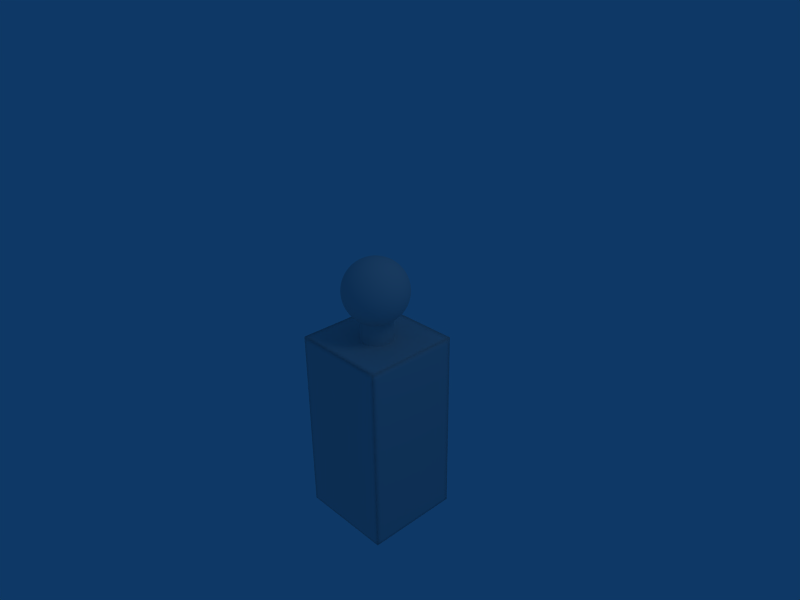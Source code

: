 # Source: numberblock.blend  (saved by Blender 2.49.2; exported with 4.5.12 LTS)
import bpy
from mathutils import Matrix  # noqa: F401  (used for matrix-valued properties, if any)

bpy.ops.wm.read_factory_settings(use_empty=True)
scene = bpy.context.scene
scene.name = 'Scene'

# ---- collections
col_collection_1 = bpy.data.collections.new('Collection 1'); scene.collection.children.link(col_collection_1)

# ---- materials (node trees are filled in below, after node groups)
mat_grey = bpy.data.materials.new('Grey')
mat_grey.alpha_threshold = 0.0
mat_grey.diffuse_color = (0.8, 0.7999, 0.7999, 1.0)
mat_grey.roughness = 0.5
mat_grey.line_color = (0.0, 0.0, 0.0, 1.0)

# ---- material node trees

# ---- world
world_world = bpy.data.worlds.new('World'); scene.world = world_world
world_world.color = (0.05656, 0.2208, 0.4)
world_world.use_sun_shadow = False
world_world.sun_shadow_jitter_overblur = 0.0
world_world.cycles.sampling_method = 'MANUAL'
world_world.cycles.sample_map_resolution = 256

# ---- cameras
cam_camera = bpy.data.cameras.new('Camera')
cam_camera.passepartout_alpha = 0.2
cam_camera.clip_end = 100.0
cam_camera.lens = 35.0
cam_camera.ortho_scale = 7.314
cam_camera.show_passepartout = False
cam_camera.show_safe_areas = True
cam_camera.dof.focus_distance = 0.0
cam_camera.dof.aperture_fstop = 128.0

# ---- lights
light_spot = bpy.data.lights.new('Spot', 'POINT')
light_spot.transmission_factor = 0.0
light_spot.cutoff_distance = 30.0
light_spot.energy = 100.0
light_spot.shadow_buffer_clip_start = 1.001
light_spot.shadow_soft_size = 1.0
light_spot.shadow_maximum_resolution = 0.006
light_spot.use_absolute_resolution = True
light_spot.cycles.use_multiple_importance_sampling = False

# ---- meshes
me_sphere = bpy.data.meshes.new('Sphere')
me_sphere.from_pydata([(0.0, 0.0, -0.5), (0.3618, -0.2629, -0.2236), (-0.1382, -0.4253, -0.2236), (-0.4472, 0.0, -0.2236), (-0.1382, 0.4253, -0.2236), (0.3618, 0.2629, -0.2236), (0.1382, -0.4253, 0.2236), (-0.3618, -0.2629, 0.2236), (-0.3618, 0.2629, 0.2236), (0.1382, 0.4253, 0.2236), (0.4472, 0.0, 0.2236), (0.0, 0.0, 0.5), (0.2127, -0.1545, -0.4253), (-0.08123, -0.25, -0.4253), (0.1314, -0.4045, -0.2629), (0.2127, 0.1545, -0.4253), (0.4253, 0.0, -0.2629), (-0.2629, 0.0, -0.4253), (-0.3441, -0.25, -0.2629), (-0.08123, 0.25, -0.4253), (-0.3441, 0.25, -0.2629), (0.1314, 0.4045, -0.2629), (0.4755, 0.1545, 0.0), (0.4755, -0.1545, 0.0), (0.2939, -0.4045, 0.0), (0.0, -0.5, 0.0), (-0.2939, -0.4045, 0.0), (-0.4755, -0.1545, 0.0), (-0.4755, 0.1545, 0.0), (-0.2939, 0.4045, 0.0), (0.0, 0.5, 0.0), (0.2939, 0.4045, 0.0), (0.3441, -0.25, 0.2629), (-0.1314, -0.4045, 0.2629), (-0.4253, 0.0, 0.2629), (-0.1314, 0.4045, 0.2629), (0.3441, 0.25, 0.2629), (0.2629, 0.0, 0.4253), (0.08123, -0.25, 0.4253), (-0.2127, -0.1545, 0.4253), (-0.2127, 0.1545, 0.4253), (0.08123, 0.25, 0.4253), (0.2986, -0.2169, -0.3373), (0.1105, -0.08031, -0.481), (-0.1141, -0.351, -0.3373), (-0.04222, -0.1299, -0.481), (-0.003513, -0.4313, -0.2529), (0.2564, -0.3469, -0.2529), (0.1105, 0.08031, -0.481), (0.2986, 0.2169, -0.3373), (0.4091, -0.1366, -0.2529), (0.4091, 0.1366, -0.2529), (-0.1366, 0.0, -0.481), (-0.3691, 0.0, -0.3373), (-0.2507, -0.351, -0.2529), (-0.4113, -0.1299, -0.2529), (-0.04222, 0.1299, -0.481), (-0.1141, 0.351, -0.3373), (-0.2507, 0.351, -0.2529), (-0.4113, 0.1299, -0.2529), (-0.003513, 0.4313, -0.2529), (0.2564, 0.3469, -0.2529), (0.4352, 0.2169, -0.1162), (0.4796, 0.08031, 0.1162), (0.4352, -0.2169, -0.1162), (0.4796, -0.08031, 0.1162), (0.3408, -0.3469, -0.1162), (0.2246, -0.4313, 0.1162), (-0.07183, -0.481, -0.1162), (0.07183, -0.481, 0.1162), (-0.2246, -0.4313, -0.1162), (-0.3408, -0.3469, 0.1162), (-0.4352, -0.2169, 0.1162), (-0.4796, -0.08031, -0.1162), (-0.4352, 0.2169, 0.1162), (-0.4796, 0.08031, -0.1162), (-0.2246, 0.4313, -0.1162), (-0.3408, 0.3469, 0.1162), (-0.07183, 0.481, -0.1162), (0.07183, 0.481, 0.1162), (0.3408, 0.3469, -0.1162), (0.2246, 0.4313, 0.1162), (0.2507, -0.351, 0.2529), (0.4113, -0.1299, 0.2529), (0.003513, -0.4313, 0.2529), (-0.2564, -0.3469, 0.2529), (-0.4091, -0.1366, 0.2529), (-0.4091, 0.1366, 0.2529), (-0.2564, 0.3469, 0.2529), (0.003513, 0.4313, 0.2529), (0.2507, 0.351, 0.2529), (0.4113, 0.1299, 0.2529), (0.3691, 0.0, 0.3373), (0.1366, 0.0, 0.481), (0.1141, -0.351, 0.3373), (0.04222, -0.1299, 0.481), (-0.2986, -0.2169, 0.3373), (-0.1105, -0.08031, 0.481), (-0.2986, 0.2169, 0.3373), (-0.1105, 0.08031, 0.481), (0.1141, 0.351, 0.3373), (0.04222, 0.1299, 0.481), (0.1809, -0.2939, -0.3618), (0.0691, -0.2127, -0.4472), (0.0264, -0.3441, -0.3618), (0.3354, -0.08123, -0.3618), (0.2236, 1.567e-08, -0.4472), (0.3354, 0.08123, -0.3618), (-0.2236, -0.2629, -0.3618), (-0.1809, -0.1314, -0.4472), (-0.3191, -0.1314, -0.3618), (-0.3191, 0.1314, -0.3618), (-0.1809, 0.1314, -0.4472), (-0.2236, 0.2629, -0.3618), (0.0264, 0.3441, -0.3618), (0.0691, 0.2127, -0.4472), (0.1809, 0.2939, -0.3618), (0.4736, -0.08123, -0.1382), (0.4736, 0.08123, -0.1382), (0.5, 0.0, 0.0), (0.0691, -0.4755, -0.1382), (0.2236, -0.4253, -0.1382), (0.1545, -0.4755, 0.0), (-0.4309, -0.2127, -0.1382), (-0.3354, -0.3441, -0.1382), (-0.4045, -0.2939, 0.0), (-0.3354, 0.3441, -0.1382), (-0.4309, 0.2127, -0.1382), (-0.4045, 0.2939, 0.0), (0.2236, 0.4253, -0.1382), (0.0691, 0.4755, -0.1382), (0.1545, 0.4755, 0.0), (0.4309, -0.2127, 0.1382), (0.4045, -0.2939, 0.0), (0.3354, -0.3441, 0.1382), (-0.0691, -0.4755, 0.1382), (-0.1545, -0.4755, 0.0), (-0.2236, -0.4253, 0.1382), (-0.4736, -0.08123, 0.1382), (-0.5, 0.0, 0.0), (-0.4736, 0.08123, 0.1382), (-0.2236, 0.4253, 0.1382), (-0.1545, 0.4755, 0.0), (-0.0691, 0.4755, 0.1382), (0.3354, 0.3441, 0.1382), (0.4045, 0.2939, 0.0), (0.4309, 0.2127, 0.1382), (0.2236, -0.2629, 0.3618), (0.3191, -0.1314, 0.3618), (0.1809, -0.1314, 0.4472), (-0.1809, -0.2939, 0.3618), (-0.0264, -0.3441, 0.3618), (-0.0691, -0.2127, 0.4472), (-0.3354, 0.08123, 0.3618), (-0.3354, -0.08123, 0.3618), (-0.2236, 0.0, 0.4472), (-0.0264, 0.3441, 0.3618), (-0.1809, 0.2939, 0.3618), (-0.0691, 0.2127, 0.4472), (0.3191, 0.1314, 0.3618), (0.2236, 0.2629, 0.3618), (0.1809, 0.1314, 0.4472), (0.3334, -0.2422, -0.2832), (0.2581, -0.1875, -0.385), (0.1632, -0.1185, -0.4575), (0.0558, -0.04054, -0.4952), (-0.1273, -0.3919, -0.2832), (-0.09858, -0.3034, -0.385), (-0.06232, -0.1918, -0.4575), (-0.02131, -0.0656, -0.4952), (-0.07154, -0.4325, -0.2405), (0.06458, -0.422, -0.2604), (0.3121, -0.3078, -0.2405), (0.1958, -0.3793, -0.2604), (0.1632, 0.1185, -0.4575), (0.0558, 0.04054, -0.4952), (0.2581, 0.1875, -0.385), (0.3334, 0.2422, -0.2832), (0.3892, -0.2017, -0.2405), (0.4213, -0.06897, -0.2604), (0.4213, 0.06897, -0.2604), (0.3892, 0.2017, -0.2405), (-0.2017, 0.0, -0.4575), (-0.06898, 0.0, -0.4952), (-0.319, 0.0, -0.385), (-0.4121, 0.0, -0.2832), (-0.1963, -0.3919, -0.2405), (-0.3003, -0.3034, -0.2604), (-0.3813, -0.1918, -0.2604), (-0.4334, -0.0656, -0.2405), (-0.06232, 0.1918, -0.4575), (-0.02131, 0.0656, -0.4952), (-0.09858, 0.3034, -0.385), (-0.1273, 0.3919, -0.2832), (-0.3003, 0.3034, -0.2604), (-0.1963, 0.3919, -0.2405), (-0.3813, 0.1918, -0.2604), (-0.4334, 0.0656, -0.2405), (0.06458, 0.422, -0.2604), (-0.07154, 0.4325, -0.2405), (0.1958, 0.3793, -0.2604), (0.3121, 0.3078, -0.2405), (0.4598, 0.1875, -0.05868), (0.4024, 0.2422, -0.1716), (0.4822, 0.1185, 0.05867), (0.4679, 0.04054, 0.1716), (0.4024, -0.2422, -0.1716), (0.4598, -0.1875, -0.05868), (0.4822, -0.1185, 0.05867), (0.4679, -0.04054, 0.1716), (0.3547, -0.3078, -0.1716), (0.3204, -0.3793, -0.05868), (0.2617, -0.422, 0.05868), (0.1831, -0.4325, 0.1716), (-0.03626, -0.4952, -0.05868), (-0.106, -0.4575, -0.1716), (0.03626, -0.4952, 0.05868), (0.106, -0.4575, 0.1716), (-0.2617, -0.422, -0.05868), (-0.1831, -0.4325, -0.1716), (-0.3204, -0.3793, 0.05868), (-0.3547, -0.3078, 0.1716), (-0.4598, -0.1875, 0.05868), (-0.4024, -0.2422, 0.1716), (-0.4822, -0.1185, -0.05867), (-0.4679, -0.04054, -0.1716), (-0.4598, 0.1875, 0.05868), (-0.4024, 0.2422, 0.1716), (-0.4822, 0.1185, -0.05867), (-0.4679, 0.04054, -0.1716), (-0.2617, 0.422, -0.05868), (-0.1831, 0.4325, -0.1716), (-0.3204, 0.3793, 0.05868), (-0.3547, 0.3078, 0.1716), (-0.03626, 0.4952, -0.05868), (-0.106, 0.4575, -0.1716), (0.03626, 0.4952, 0.05868), (0.106, 0.4575, 0.1716), (0.3204, 0.3793, -0.05868), (0.3547, 0.3078, -0.1716), (0.2617, 0.422, 0.05868), (0.1831, 0.4325, 0.1716), (0.3003, -0.3034, 0.2604), (0.1963, -0.3919, 0.2405), (0.3813, -0.1918, 0.2604), (0.4334, -0.0656, 0.2405), (-0.06458, -0.422, 0.2604), (0.07154, -0.4325, 0.2405), (-0.1958, -0.3793, 0.2604), (-0.3121, -0.3078, 0.2405), (-0.4213, -0.06897, 0.2604), (-0.3892, -0.2017, 0.2405), (-0.4213, 0.06897, 0.2604), (-0.3892, 0.2017, 0.2405), (-0.1958, 0.3793, 0.2604), (-0.3121, 0.3078, 0.2405), (-0.06458, 0.422, 0.2604), (0.07154, 0.4325, 0.2405), (0.3003, 0.3034, 0.2604), (0.1963, 0.3919, 0.2405), (0.3813, 0.1918, 0.2604), (0.4334, 0.0656, 0.2405), (0.319, 0.0, 0.385), (0.4121, 0.0, 0.2832), (0.2017, 0.0, 0.4575), (0.06898, 0.0, 0.4952), (0.09858, -0.3034, 0.385), (0.1273, -0.3919, 0.2832), (0.06232, -0.1918, 0.4575), (0.02131, -0.0656, 0.4952), (-0.2581, -0.1875, 0.385), (-0.3334, -0.2422, 0.2832), (-0.1632, -0.1185, 0.4575), (-0.0558, -0.04054, 0.4952), (-0.2581, 0.1875, 0.385), (-0.3334, 0.2422, 0.2832), (-0.1632, 0.1185, 0.4575), (-0.0558, 0.04054, 0.4952), (0.09858, 0.3034, 0.385), (0.1273, 0.3919, 0.2832), (0.06232, 0.1918, 0.4575), (0.02131, 0.0656, 0.4952), (0.1992, -0.227, -0.3985), (0.1581, -0.3536, -0.3162), (0.1426, -0.1859, -0.4417), (-0.00614, -0.2342, -0.4417), (-0.02776, -0.3007, -0.3985), (0.0799, -0.379, -0.3162), (0.2775, -0.1193, -0.3985), (0.3851, -0.04112, -0.3162), (0.2209, -0.07822, -0.4417), (0.2209, 0.07822, -0.4417), (0.2775, 0.1193, -0.3985), (0.3851, 0.04112, -0.3162), (-0.1543, -0.2596, -0.3985), (-0.2874, -0.2596, -0.3162), (-0.1327, -0.1931, -0.4417), (-0.2246, -0.06653, -0.4417), (-0.2946, -0.06654, -0.3985), (-0.3357, -0.1931, -0.3162), (-0.2946, 0.06654, -0.3985), (-0.3357, 0.1931, -0.3162), (-0.2246, 0.06653, -0.4417), (-0.1327, 0.1931, -0.4417), (-0.1543, 0.2596, -0.3985), (-0.2874, 0.2596, -0.3162), (-0.02776, 0.3007, -0.3985), (0.0799, 0.379, -0.3162), (0.1426, 0.1859, -0.4417), (-0.00614, 0.2342, -0.4417), (0.1992, 0.227, -0.3985), (0.1581, 0.3536, -0.3162), (0.4551, -0.04112, -0.203), (0.4805, -0.1193, -0.06996), (0.4551, 0.04112, -0.203), (0.4805, 0.1193, -0.06996), (0.4938, 0.07822, 0.0), (0.4938, -0.07822, 0.0), (0.03498, -0.4938, -0.06996), (0.1015, -0.4455, -0.203), (0.1797, -0.4201, -0.203), (0.262, -0.4201, -0.06996), (0.07822, -0.4938, 0.0), (0.227, -0.4455, 0.0), (-0.4589, -0.1859, -0.06996), (-0.3923, -0.2342, -0.203), (-0.3186, -0.379, -0.06996), (-0.344, -0.3007, -0.203), (-0.3536, -0.3536, 0.0), (-0.4455, -0.227, 0.0), (-0.3186, 0.379, -0.06996), (-0.344, 0.3007, -0.203), (-0.4589, 0.1859, -0.06996), (-0.3923, 0.2342, -0.203), (-0.4455, 0.227, 0.0), (-0.3536, 0.3536, 0.0), (0.262, 0.4201, -0.06996), (0.1797, 0.4201, -0.203), (0.03498, 0.4938, -0.06996), (0.1015, 0.4455, -0.203), (0.07822, 0.4938, 0.0), (0.227, 0.4455, 0.0), (0.3923, -0.2342, 0.203), (0.4589, -0.1859, 0.06996), (0.4455, -0.227, 0.0), (0.3536, -0.3536, 0.0), (0.344, -0.3007, 0.203), (0.3186, -0.379, 0.06996), (-0.03498, -0.4938, 0.06996), (-0.1015, -0.4455, 0.203), (-0.07822, -0.4938, 0.0), (-0.227, -0.4455, 0.0), (-0.262, -0.4201, 0.06996), (-0.1797, -0.4201, 0.203), (-0.4805, -0.1193, 0.06996), (-0.4551, -0.04112, 0.203), (-0.4938, -0.07822, 0.0), (-0.4938, 0.07822, 0.0), (-0.4805, 0.1193, 0.06996), (-0.4551, 0.04112, 0.203), (-0.262, 0.4201, 0.06996), (-0.1797, 0.4201, 0.203), (-0.227, 0.4455, 0.0), (-0.07822, 0.4938, 0.0), (-0.03498, 0.4938, 0.06996), (-0.1015, 0.4455, 0.203), (0.3186, 0.379, 0.06996), (0.344, 0.3007, 0.203), (0.3536, 0.3536, 0.0), (0.4455, 0.227, 0.0), (0.3923, 0.2342, 0.203), (0.4589, 0.1859, 0.06996), (0.2874, -0.2596, 0.3162), (0.1543, -0.2596, 0.3985), (0.3357, -0.1931, 0.3162), (0.2946, -0.06654, 0.3985), (0.2246, -0.06653, 0.4417), (0.1327, -0.1931, 0.4417), (-0.1581, -0.3536, 0.3162), (-0.1992, -0.227, 0.3985), (-0.0799, -0.379, 0.3162), (0.02776, -0.3007, 0.3985), (0.00614, -0.2342, 0.4417), (-0.1426, -0.1859, 0.4417), (-0.3851, 0.04112, 0.3162), (-0.2775, 0.1193, 0.3985), (-0.3851, -0.04112, 0.3162), (-0.2775, -0.1193, 0.3985), (-0.2209, -0.07822, 0.4417), (-0.2209, 0.07822, 0.4417), (-0.0799, 0.379, 0.3162), (0.02776, 0.3007, 0.3985), (-0.1581, 0.3536, 0.3162), (-0.1992, 0.227, 0.3985), (-0.1426, 0.1859, 0.4417), (0.00614, 0.2342, 0.4417), (0.3357, 0.1931, 0.3162), (0.2946, 0.06654, 0.3985), (0.2874, 0.2596, 0.3162), (0.1543, 0.2596, 0.3985), (0.2246, 0.06653, 0.4417), (0.1327, 0.1931, 0.4417), (0.2209, -0.3237, -0.3105), (0.2811, -0.2856, -0.299), (0.2422, -0.2581, -0.3532), (0.1267, -0.2567, -0.41), (0.04839, -0.2821, -0.41), (0.105, -0.3233, -0.3667), (-0.05956, -0.3963, -0.299), (0.01156, -0.3917, -0.3105), (-0.04428, -0.3512, -0.3532), (0.01358, -0.1731, -0.4689), (0.09075, -0.148, -0.4689), (0.03461, -0.1065, -0.4873), (0.3761, -0.1101, -0.3105), (0.3585, -0.1791, -0.299), (0.3203, -0.1506, -0.3532), (0.2833, -0.04116, -0.41), (0.2833, 0.04116, -0.41), (0.3399, 0.0, -0.3667), (0.3585, 0.1791, -0.299), (0.3761, 0.1101, -0.3105), (0.3203, 0.1506, -0.3532), (0.1688, 0.04057, -0.4689), (0.1688, -0.04057, -0.4689), (0.112, 7.549e-09, -0.4873), (-0.2396, -0.3101, -0.3105), (-0.1848, -0.3556, -0.299), (-0.1706, -0.3101, -0.3532), (-0.205, -0.1998, -0.41), (-0.2534, -0.1332, -0.41), (-0.275, -0.1998, -0.3667), (-0.3953, -0.06583, -0.299), (-0.369, -0.132, -0.3105), (-0.3477, -0.0664, -0.3532), (-0.1604, -0.0664, -0.4689), (-0.1127, -0.132, -0.4689), (-0.0906, -0.06583, -0.4873), (-0.369, 0.132, -0.3105), (-0.3953, 0.06583, -0.299), (-0.3477, 0.0664, -0.3532), (-0.2534, 0.1332, -0.41), (-0.205, 0.1998, -0.41), (-0.275, 0.1998, -0.3667), (-0.1848, 0.3556, -0.299), (-0.2396, 0.3101, -0.3105), (-0.1706, 0.3101, -0.3532), (-0.1127, 0.132, -0.4689), (-0.1604, 0.0664, -0.4689), (-0.0906, 0.06583, -0.4873), (0.01156, 0.3917, -0.3105), (-0.05956, 0.3963, -0.299), (-0.04428, 0.3512, -0.3532), (0.04839, 0.2821, -0.41), (0.1267, 0.2567, -0.41), (0.105, 0.3233, -0.3667), (0.2811, 0.2856, -0.299), (0.2209, 0.3237, -0.3105), (0.2422, 0.2581, -0.3532), (0.09075, 0.148, -0.4689), (0.01358, 0.1731, -0.4689), (0.03461, 0.1065, -0.4873), (0.4591, -0.1506, -0.1285), (0.4277, -0.1791, -0.187), (0.4459, -0.1101, -0.1976), (0.48, 0.0, -0.1401), (0.4934, 0.04116, -0.07003), (0.4934, -0.04116, -0.07003), (0.4859, 0.0, 0.1178), (0.4949, -0.04057, 0.05872), (0.4949, 0.04057, 0.05872), (0.4591, 0.1506, -0.1285), (0.4459, 0.1101, -0.1976), (0.4277, 0.1791, -0.187), (-0.00138, -0.4832, -0.1285), (-0.03817, -0.4622, -0.187), (0.03313, -0.4581, -0.1976), (0.1483, -0.4565, -0.1401), (0.1916, -0.4565, -0.07003), (0.1133, -0.4819, -0.07003), (0.1502, -0.4622, 0.1178), (0.1143, -0.4832, 0.05872), (0.1915, -0.4581, 0.05872), (0.2851, -0.3901, -0.1285), (0.2425, -0.3901, -0.1976), (0.3025, -0.3515, -0.187), (-0.46, -0.148, -0.1285), (-0.4513, -0.1065, -0.187), (-0.4255, -0.1731, -0.1976), (-0.3883, -0.2821, -0.1401), (-0.3749, -0.3233, -0.07003), (-0.4233, -0.2567, -0.07003), (-0.3931, -0.2856, 0.1178), (-0.4242, -0.2581, 0.05872), (-0.3765, -0.3237, 0.05872), (-0.2829, -0.3917, -0.1285), (-0.2961, -0.3512, -0.1976), (-0.2408, -0.3963, -0.187), (-0.2829, 0.3917, -0.1285), (-0.2408, 0.3963, -0.187), (-0.2961, 0.3512, -0.1976), (-0.3883, 0.2821, -0.1401), (-0.4233, 0.2567, -0.07003), (-0.3749, 0.3233, -0.07003), (-0.3931, 0.2856, 0.1178), (-0.3765, 0.3237, 0.05872), (-0.4242, 0.2581, 0.05872), (-0.46, 0.148, -0.1285), (-0.4255, 0.1731, -0.1976), (-0.4513, 0.1065, -0.187), (0.2851, 0.3901, -0.1285), (0.3025, 0.3515, -0.187), (0.2425, 0.3901, -0.1976), (0.1483, 0.4565, -0.1401), (0.1133, 0.4819, -0.07003), (0.1916, 0.4565, -0.07003), (0.1502, 0.4622, 0.1178), (0.1915, 0.4581, 0.05872), (0.1143, 0.4832, 0.05872), (-0.00138, 0.4832, -0.1285), (0.03313, 0.4581, -0.1976), (-0.03817, 0.4622, -0.187), (0.4255, -0.1731, 0.1976), (0.4513, -0.1065, 0.187), (0.46, -0.148, 0.1285), (0.4233, -0.2567, 0.07003), (0.3749, -0.3233, 0.07003), (0.3883, -0.2821, 0.1401), (0.2408, -0.3963, 0.187), (0.2961, -0.3512, 0.1976), (0.2829, -0.3917, 0.1285), (0.3765, -0.3237, -0.05872), (0.4242, -0.2581, -0.05872), (0.3931, -0.2856, -0.1178), (-0.03313, -0.4581, 0.1976), (0.03817, -0.4622, 0.187), (0.00138, -0.4832, 0.1285), (-0.1133, -0.4819, 0.07003), (-0.1916, -0.4565, 0.07003), (-0.1483, -0.4565, 0.1401), (-0.3025, -0.3515, 0.187), (-0.2425, -0.3901, 0.1976), (-0.2851, -0.3901, 0.1285), (-0.1915, -0.4581, -0.05872), (-0.1143, -0.4832, -0.05872), (-0.1502, -0.4622, -0.1178), (-0.4459, -0.1101, 0.1976), (-0.4277, -0.1791, 0.187), (-0.4591, -0.1506, 0.1285), (-0.4934, -0.04116, 0.07003), (-0.4934, 0.04116, 0.07003), (-0.48, 0.0, 0.1401), (-0.4277, 0.1791, 0.187), (-0.4459, 0.1101, 0.1976), (-0.4591, 0.1506, 0.1285), (-0.4949, 0.04057, -0.05872), (-0.4949, -0.04057, -0.05872), (-0.4859, 0.0, -0.1178), (-0.2425, 0.3901, 0.1976), (-0.3025, 0.3515, 0.187), (-0.2851, 0.3901, 0.1285), (-0.1916, 0.4565, 0.07003), (-0.1133, 0.4819, 0.07003), (-0.1483, 0.4565, 0.1401), (0.03817, 0.4622, 0.187), (-0.03313, 0.4581, 0.1976), (0.00138, 0.4832, 0.1285), (-0.1143, 0.4832, -0.05872), (-0.1915, 0.4581, -0.05872), (-0.1502, 0.4622, -0.1178), (0.2961, 0.3512, 0.1976), (0.2408, 0.3963, 0.187), (0.2829, 0.3917, 0.1285), (0.3749, 0.3233, 0.07003), (0.4233, 0.2567, 0.07003), (0.3883, 0.2821, 0.1401), (0.4513, 0.1065, 0.187), (0.4255, 0.1731, 0.1976), (0.46, 0.148, 0.1285), (0.4242, 0.2581, -0.05872), (0.3765, 0.3237, -0.05872), (0.3931, 0.2856, -0.1178), (0.1706, -0.3101, 0.3532), (0.1848, -0.3556, 0.299), (0.2396, -0.3101, 0.3105), (0.275, -0.1998, 0.3667), (0.2534, -0.1332, 0.41), (0.205, -0.1998, 0.41), (0.0906, -0.06583, 0.4873), (0.1127, -0.132, 0.4689), (0.1604, -0.0664, 0.4689), (0.3477, -0.0664, 0.3532), (0.369, -0.132, 0.3105), (0.3953, -0.06583, 0.299), (-0.2422, -0.2581, 0.3532), (-0.2811, -0.2856, 0.299), (-0.2209, -0.3237, 0.3105), (-0.105, -0.3233, 0.3667), (-0.04839, -0.2821, 0.41), (-0.1267, -0.2567, 0.41), (-0.03461, -0.1065, 0.4873), (-0.09075, -0.148, 0.4689), (-0.01358, -0.1731, 0.4689), (0.04428, -0.3512, 0.3532), (-0.01156, -0.3917, 0.3105), (0.05956, -0.3963, 0.299), (-0.3203, 0.1506, 0.3532), (-0.3585, 0.1791, 0.299), (-0.3761, 0.1101, 0.3105), (-0.3399, 0.0, 0.3667), (-0.2833, -0.04116, 0.41), (-0.2833, 0.04116, 0.41), (-0.112, 0.0, 0.4873), (-0.1688, 0.04057, 0.4689), (-0.1688, -0.04057, 0.4689), (-0.3203, -0.1506, 0.3532), (-0.3761, -0.1101, 0.3105), (-0.3585, -0.1791, 0.299), (0.04428, 0.3512, 0.3532), (0.05956, 0.3963, 0.299), (-0.01156, 0.3917, 0.3105), (-0.105, 0.3233, 0.3667), (-0.1267, 0.2567, 0.41), (-0.04839, 0.2821, 0.41), (-0.03461, 0.1065, 0.4873), (-0.01358, 0.1731, 0.4689), (-0.09075, 0.148, 0.4689), (-0.2422, 0.2581, 0.3532), (-0.2209, 0.3237, 0.3105), (-0.2811, 0.2856, 0.299), (0.3477, 0.0664, 0.3532), (0.3953, 0.06583, 0.299), (0.369, 0.132, 0.3105), (0.275, 0.1998, 0.3667), (0.205, 0.1998, 0.41), (0.2534, 0.1332, 0.41), (0.0906, 0.06583, 0.4873), (0.1604, 0.0664, 0.4689), (0.1127, 0.132, 0.4689), (0.1706, 0.3101, 0.3532), (0.2396, 0.3101, 0.3105), (0.1848, 0.3556, 0.299), (0.1768, 0.1768, -0.9168), (0.2079, 0.1389, -0.9168), (0.231, 0.09567, -0.9168), (0.2452, 0.04877, -0.9168), (0.25, 1.887e-08, -0.9168), (0.2452, -0.04877, -0.9168), (0.231, -0.09567, -0.9168), (0.2079, -0.1389, -0.9168), (0.1768, -0.1768, -0.9168), (0.1389, -0.2079, -0.9168), (0.09567, -0.231, -0.9168), (0.04877, -0.2452, -0.9168), (-8.146e-08, -0.25, -0.9168), (-0.04877, -0.2452, -0.9168), (-0.09567, -0.231, -0.9168), (-0.1389, -0.2079, -0.9168), (-0.1768, -0.1768, -0.9168), (-0.2079, -0.1389, -0.9168), (-0.231, -0.09567, -0.9168), (-0.2452, -0.04877, -0.9168), (-0.25, 2.414e-07, -0.9168), (-0.2452, 0.04877, -0.9168), (-0.231, 0.09567, -0.9168), (-0.2079, 0.1389, -0.9168), (-0.1768, 0.1768, -0.9168), (-0.1389, 0.2079, -0.9168), (-0.09567, 0.231, -0.9168), (-0.04877, 0.2452, -0.9168), (4.013e-07, 0.25, -0.9168), (0.04877, 0.2452, -0.9168), (0.09567, 0.231, -0.9168), (0.1389, 0.2079, -0.9168), (0.1768, 0.1768, -0.4168), (0.2079, 0.1389, -0.4168), (0.231, 0.09567, -0.4168), (0.2452, 0.04877, -0.4168), (0.25, -5.613e-07, -0.4168), (0.2452, -0.04877, -0.4168), (0.231, -0.09567, -0.4168), (0.2079, -0.1389, -0.4168), (0.1768, -0.1768, -0.4168), (0.1389, -0.2079, -0.4168), (0.09567, -0.231, -0.4168), (0.04877, -0.2452, -0.4168), (2.325e-07, -0.25, -0.4168), (-0.04877, -0.2452, -0.4168), (-0.09567, -0.231, -0.4168), (-0.1389, -0.2079, -0.4168), (-0.1768, -0.1768, -0.4168), (-0.2079, -0.1389, -0.4168), (-0.231, -0.09567, -0.4168), (-0.2452, -0.04877, -0.4168), (-0.25, -1.026e-06, -0.4168), (-0.2452, 0.04877, -0.4168), (-0.231, 0.09567, -0.4168), (-0.2079, 0.1389, -0.4168), (-0.1768, 0.1768, -0.4168), (-0.1389, 0.2079, -0.4168), (-0.09567, 0.231, -0.4168), (-0.04877, 0.2452, -0.4168), (-1.82e-06, 0.25, -0.4168), (0.04877, 0.2452, -0.4168), (0.09567, 0.231, -0.4168), (0.1389, 0.2079, -0.4168), (0.75, 0.75, -3.75), (0.75, -0.75, -3.75), (-0.75, -0.75, -3.75), (-0.75, 0.75, -3.75), (0.75, 0.75, -0.7496), (0.75, -0.75, -0.7496), (-0.75, -0.75, -0.7496), (-0.75, 0.75, -0.7496), (0.75, 0.6546, -3.75), (0.75, -0.6604, -3.75), (-0.75, -0.6604, -3.75), (-0.75, 0.6546, -3.75), (0.75, 0.6546, -0.7496), (0.75, -0.6604, -0.7496), (-0.75, -0.6604, -0.7496), (-0.75, 0.6546, -0.7496), (0.75, 0.75, -3.695), (0.75, 0.75, -0.8475), (0.75, -0.75, -3.695), (0.75, -0.75, -0.8475), (-0.75, -0.75, -3.695), (-0.75, -0.75, -0.8475), (-0.75, 0.75, -3.695), (-0.75, 0.75, -0.8475), (0.75, 0.6546, -0.8475), (0.75, 0.6546, -3.695), (0.75, -0.6604, -0.8475), (0.75, -0.6604, -3.695), (-0.75, -0.6604, -0.8475), (-0.75, -0.6604, -3.695), (-0.75, 0.6546, -3.695), (-0.75, 0.6546, -0.8475), (0.6712, 0.75, -3.75), (-0.6831, 0.75, -3.75), (0.6712, -0.75, -3.75), (-0.6831, -0.75, -3.75), (0.6712, 0.75, -0.7496), (-0.6831, 0.75, -0.7496), (0.6712, -0.75, -0.7496), (-0.6831, -0.75, -0.7496), (0.6626, 0.6462, -3.731), (-0.6745, 0.6462, -3.731), (0.6626, -0.652, -3.731), (-0.6745, -0.652, -3.731), (0.6626, 0.6462, -0.7678), (-0.6745, 0.6462, -0.7678), (0.6626, -0.652, -0.7678), (-0.6745, -0.652, -0.7678), (0.6712, -0.75, -3.695), (-0.6831, -0.75, -3.695), (0.6712, -0.75, -0.8475), (-0.6831, -0.75, -0.8475), (0.6712, 0.75, -0.8475), (-0.6831, 0.75, -0.8475), (0.6712, 0.75, -3.695), (-0.6831, 0.75, -3.695)], [], [(402, 283, 102), (283, 402, 173), (47, 173, 402), (173, 14, 283), (402, 403, 47), (403, 402, 404), (102, 404, 402), (404, 42, 403), (163, 282, 12), (282, 163, 404), (42, 404, 163), (404, 102, 282), (162, 403, 42), (403, 162, 172), (1, 172, 162), (172, 47, 403), (405, 282, 102), (282, 405, 284), (103, 284, 405), (284, 12, 282), (405, 406, 103), (406, 405, 407), (102, 407, 405), (407, 104, 406), (287, 283, 14), (283, 287, 407), (104, 407, 287), (407, 102, 283), (286, 406, 104), (406, 286, 285), (13, 285, 286), (285, 103, 406), (408, 166, 44), (166, 408, 170), (46, 170, 408), (170, 2, 166), (408, 409, 46), (409, 408, 410), (44, 410, 408), (410, 104, 409), (286, 167, 13), (167, 286, 410), (104, 410, 286), (410, 44, 167), (287, 409, 104), (409, 287, 171), (14, 171, 287), (171, 46, 409), (411, 168, 45), (168, 411, 285), (103, 285, 411), (285, 13, 168), (411, 412, 103), (412, 411, 413), (45, 413, 411), (413, 43, 412), (169, 0, 165), (169, 165, 413), (43, 413, 165), (413, 45, 169), (164, 412, 43), (412, 164, 284), (12, 284, 164), (284, 103, 412), (414, 105, 289), (289, 179, 414), (50, 414, 179), (179, 289, 16), (414, 50, 415), (415, 416, 414), (105, 414, 416), (416, 415, 42), (163, 12, 288), (288, 416, 163), (42, 163, 416), (416, 288, 105), (162, 42, 415), (415, 178, 162), (1, 162, 178), (178, 415, 50), (417, 105, 288), (288, 290, 417), (106, 417, 290), (290, 288, 12), (417, 106, 418), (418, 419, 417), (105, 417, 419), (419, 418, 107), (293, 16, 289), (289, 419, 293), (107, 293, 419), (419, 289, 105), (292, 107, 418), (418, 291, 292), (15, 292, 291), (291, 418, 106), (420, 49, 177), (177, 181, 420), (51, 420, 181), (181, 177, 5), (420, 51, 421), (421, 422, 420), (49, 420, 422), (422, 421, 107), (292, 15, 176), (176, 422, 292), (107, 292, 422), (422, 176, 49), (293, 107, 421), (421, 180, 293), (16, 293, 180), (180, 421, 51), (423, 48, 174), (174, 291, 423), (106, 423, 291), (291, 174, 15), (423, 106, 424), (424, 425, 423), (48, 423, 425), (425, 424, 43), (165, 0, 175), (175, 425, 165), (43, 165, 425), (425, 175, 48), (164, 43, 424), (424, 290, 164), (12, 164, 290), (290, 424, 106), (426, 295, 108), (295, 426, 187), (54, 187, 426), (187, 18, 295), (426, 427, 54), (427, 426, 428), (108, 428, 426), (428, 44, 427), (167, 294, 13), (294, 167, 428), (44, 428, 167), (428, 108, 294), (166, 427, 44), (427, 166, 186), (2, 186, 166), (186, 54, 427), (429, 294, 108), (294, 429, 296), (109, 296, 429), (296, 13, 294), (429, 430, 109), (430, 429, 431), (108, 431, 429), (431, 110, 430), (299, 295, 18), (295, 299, 431), (110, 431, 299), (431, 108, 295), (298, 430, 110), (430, 298, 297), (17, 297, 298), (297, 109, 430), (432, 185, 53), (185, 432, 189), (55, 189, 432), (189, 3, 185), (432, 433, 55), (433, 432, 434), (53, 434, 432), (434, 110, 433), (298, 184, 17), (184, 298, 434), (110, 434, 298), (434, 53, 184), (299, 433, 110), (433, 299, 188), (18, 188, 299), (188, 55, 433), (435, 182, 52), (182, 435, 297), (109, 297, 435), (297, 17, 182), (435, 436, 109), (436, 435, 437), (52, 437, 435), (437, 45, 436), (183, 0, 169), (183, 169, 437), (45, 437, 169), (437, 52, 183), (168, 436, 45), (436, 168, 296), (13, 296, 168), (296, 109, 436), (438, 301, 111), (301, 438, 196), (59, 196, 438), (196, 20, 301), (438, 439, 59), (439, 438, 440), (111, 440, 438), (440, 53, 439), (184, 300, 17), (300, 184, 440), (53, 440, 184), (440, 111, 300), (185, 439, 53), (439, 185, 197), (3, 197, 185), (197, 59, 439), (441, 300, 111), (300, 441, 302), (112, 302, 441), (302, 17, 300), (441, 442, 112), (442, 441, 443), (111, 443, 441), (443, 113, 442), (305, 301, 20), (301, 305, 443), (113, 443, 305), (443, 111, 301), (304, 442, 113), (442, 304, 303), (19, 303, 304), (303, 112, 442), (444, 193, 57), (193, 444, 195), (58, 195, 444), (195, 4, 193), (444, 445, 58), (445, 444, 446), (57, 446, 444), (446, 113, 445), (304, 192, 19), (192, 304, 446), (113, 446, 304), (446, 57, 192), (305, 445, 113), (445, 305, 194), (20, 194, 305), (194, 58, 445), (447, 190, 56), (190, 447, 303), (112, 303, 447), (303, 19, 190), (447, 448, 112), (448, 447, 449), (56, 449, 447), (449, 52, 448), (191, 0, 183), (191, 183, 449), (52, 449, 183), (449, 56, 191), (182, 448, 52), (448, 182, 302), (17, 302, 182), (302, 112, 448), (450, 307, 114), (307, 450, 198), (60, 198, 450), (198, 21, 307), (450, 451, 60), (451, 450, 452), (114, 452, 450), (452, 57, 451), (192, 306, 19), (306, 192, 452), (57, 452, 192), (452, 114, 306), (193, 451, 57), (451, 193, 199), (4, 199, 193), (199, 60, 451), (453, 306, 114), (306, 453, 309), (115, 309, 453), (309, 19, 306), (453, 454, 115), (454, 453, 455), (114, 455, 453), (455, 116, 454), (311, 307, 21), (307, 311, 455), (116, 455, 311), (455, 114, 307), (310, 454, 116), (454, 310, 308), (15, 308, 310), (308, 115, 454), (456, 177, 49), (177, 456, 201), (61, 201, 456), (201, 5, 177), (456, 457, 61), (457, 456, 458), (49, 458, 456), (458, 116, 457), (310, 176, 15), (176, 310, 458), (116, 458, 310), (458, 49, 176), (311, 457, 116), (457, 311, 200), (21, 200, 311), (200, 61, 457), (459, 174, 48), (174, 459, 308), (115, 308, 459), (308, 15, 174), (459, 460, 115), (460, 459, 461), (48, 461, 459), (461, 56, 460), (175, 0, 191), (175, 191, 461), (56, 461, 191), (461, 48, 175), (190, 460, 56), (460, 190, 309), (19, 309, 190), (309, 115, 460), (462, 117, 313), (313, 207, 462), (64, 462, 207), (207, 313, 23), (462, 64, 463), (463, 464, 462), (117, 462, 464), (464, 463, 50), (179, 16, 312), (312, 464, 179), (50, 179, 464), (464, 312, 117), (178, 50, 463), (463, 206, 178), (1, 178, 206), (206, 463, 64), (465, 117, 312), (312, 314, 465), (118, 465, 314), (314, 312, 16), (465, 118, 466), (466, 467, 465), (117, 465, 467), (467, 466, 119), (317, 23, 313), (313, 467, 317), (119, 317, 467), (467, 313, 117), (316, 119, 466), (466, 315, 316), (22, 316, 315), (315, 466, 118), (468, 63, 205), (205, 209, 468), (65, 468, 209), (209, 205, 10), (468, 65, 469), (469, 470, 468), (63, 468, 470), (470, 469, 119), (316, 22, 204), (204, 470, 316), (119, 316, 470), (470, 204, 63), (317, 119, 469), (469, 208, 317), (23, 317, 208), (208, 469, 65), (471, 62, 202), (202, 315, 471), (118, 471, 315), (315, 202, 22), (471, 118, 472), (472, 473, 471), (62, 471, 473), (473, 472, 51), (181, 5, 203), (203, 473, 181), (51, 181, 473), (473, 203, 62), (180, 51, 472), (472, 314, 180), (16, 180, 314), (314, 472, 118), (474, 120, 318), (318, 214, 474), (68, 474, 214), (214, 318, 25), (474, 68, 475), (475, 476, 474), (120, 474, 476), (476, 475, 46), (171, 14, 319), (319, 476, 171), (46, 171, 476), (476, 319, 120), (170, 46, 475), (475, 215, 170), (2, 170, 215), (215, 475, 68), (477, 120, 319), (319, 320, 477), (121, 477, 320), (320, 319, 14), (477, 121, 478), (478, 479, 477), (120, 477, 479), (479, 478, 122), (322, 25, 318), (318, 479, 322), (122, 322, 479), (479, 318, 120), (323, 122, 478), (478, 321, 323), (24, 323, 321), (321, 478, 121), (480, 67, 213), (213, 217, 480), (69, 480, 217), (217, 213, 6), (480, 69, 481), (481, 482, 480), (67, 480, 482), (482, 481, 122), (323, 24, 212), (212, 482, 323), (122, 323, 482), (482, 212, 67), (322, 122, 481), (481, 216, 322), (25, 322, 216), (216, 481, 69), (483, 66, 211), (211, 321, 483), (121, 483, 321), (321, 211, 24), (483, 121, 484), (484, 485, 483), (66, 483, 485), (485, 484, 47), (172, 1, 210), (210, 485, 172), (47, 172, 485), (485, 210, 66), (173, 47, 484), (484, 320, 173), (14, 173, 320), (320, 484, 121), (486, 123, 324), (324, 224, 486), (73, 486, 224), (224, 324, 27), (486, 73, 487), (487, 488, 486), (123, 486, 488), (488, 487, 55), (188, 18, 325), (325, 488, 188), (55, 188, 488), (488, 325, 123), (189, 55, 487), (487, 225, 189), (3, 189, 225), (225, 487, 73), (489, 123, 325), (325, 327, 489), (124, 489, 327), (327, 325, 18), (489, 124, 490), (490, 491, 489), (123, 489, 491), (491, 490, 125), (329, 27, 324), (324, 491, 329), (125, 329, 491), (491, 324, 123), (328, 125, 490), (490, 326, 328), (26, 328, 326), (326, 490, 124), (492, 71, 221), (221, 223, 492), (72, 492, 223), (223, 221, 7), (492, 72, 493), (493, 494, 492), (71, 492, 494), (494, 493, 125), (328, 26, 220), (220, 494, 328), (125, 328, 494), (494, 220, 71), (329, 125, 493), (493, 222, 329), (27, 329, 222), (222, 493, 72), (495, 70, 218), (218, 326, 495), (124, 495, 326), (326, 218, 26), (495, 124, 496), (496, 497, 495), (70, 495, 497), (497, 496, 54), (186, 2, 219), (219, 497, 186), (54, 186, 497), (497, 219, 70), (187, 54, 496), (496, 327, 187), (18, 187, 327), (327, 496, 124), (498, 126, 330), (330, 230, 498), (76, 498, 230), (230, 330, 29), (498, 76, 499), (499, 500, 498), (126, 498, 500), (500, 499, 58), (194, 20, 331), (331, 500, 194), (58, 194, 500), (500, 331, 126), (195, 58, 499), (499, 231, 195), (4, 195, 231), (231, 499, 76), (501, 126, 331), (331, 333, 501), (127, 501, 333), (333, 331, 20), (501, 127, 502), (502, 503, 501), (126, 501, 503), (503, 502, 128), (335, 29, 330), (330, 503, 335), (128, 335, 503), (503, 330, 126), (334, 128, 502), (502, 332, 334), (28, 334, 332), (332, 502, 127), (504, 74, 227), (227, 233, 504), (77, 504, 233), (233, 227, 8), (504, 77, 505), (505, 506, 504), (74, 504, 506), (506, 505, 128), (334, 28, 226), (226, 506, 334), (128, 334, 506), (506, 226, 74), (335, 128, 505), (505, 232, 335), (29, 335, 232), (232, 505, 77), (507, 75, 228), (228, 332, 507), (127, 507, 332), (332, 228, 28), (507, 127, 508), (508, 509, 507), (75, 507, 509), (509, 508, 59), (197, 3, 229), (229, 509, 197), (59, 197, 509), (509, 229, 75), (196, 59, 508), (508, 333, 196), (20, 196, 333), (333, 508, 127), (510, 129, 336), (336, 238, 510), (80, 510, 238), (238, 336, 31), (510, 80, 511), (511, 512, 510), (129, 510, 512), (512, 511, 61), (200, 21, 337), (337, 512, 200), (61, 200, 512), (512, 337, 129), (201, 61, 511), (511, 239, 201), (5, 201, 239), (239, 511, 80), (513, 129, 337), (337, 339, 513), (130, 513, 339), (339, 337, 21), (513, 130, 514), (514, 515, 513), (129, 513, 515), (515, 514, 131), (341, 31, 336), (336, 515, 341), (131, 341, 515), (515, 336, 129), (340, 131, 514), (514, 338, 340), (30, 340, 338), (338, 514, 130), (516, 79, 237), (237, 241, 516), (81, 516, 241), (241, 237, 9), (516, 81, 517), (517, 518, 516), (79, 516, 518), (518, 517, 131), (340, 30, 236), (236, 518, 340), (131, 340, 518), (518, 236, 79), (341, 131, 517), (517, 240, 341), (31, 341, 240), (240, 517, 81), (519, 78, 234), (234, 338, 519), (130, 519, 338), (338, 234, 30), (519, 130, 520), (520, 521, 519), (78, 519, 521), (521, 520, 60), (199, 4, 235), (235, 521, 199), (60, 199, 521), (521, 235, 78), (198, 60, 520), (520, 339, 198), (21, 198, 339), (339, 520, 130), (522, 342, 132), (342, 522, 244), (83, 244, 522), (244, 32, 342), (522, 523, 83), (523, 522, 524), (132, 524, 522), (524, 65, 523), (208, 343, 23), (343, 208, 524), (65, 524, 208), (524, 132, 343), (209, 523, 65), (523, 209, 245), (10, 245, 209), (245, 83, 523), (525, 343, 132), (343, 525, 344), (133, 344, 525), (344, 23, 343), (525, 526, 133), (526, 525, 527), (132, 527, 525), (527, 134, 526), (346, 342, 32), (342, 346, 527), (134, 527, 346), (527, 132, 342), (347, 526, 134), (526, 347, 345), (24, 345, 347), (345, 133, 526), (528, 213, 67), (213, 528, 243), (82, 243, 528), (243, 6, 213), (528, 529, 82), (529, 528, 530), (67, 530, 528), (530, 134, 529), (347, 212, 24), (212, 347, 530), (134, 530, 347), (530, 67, 212), (346, 529, 134), (529, 346, 242), (32, 242, 346), (242, 82, 529), (531, 211, 66), (211, 531, 345), (133, 345, 531), (345, 24, 211), (531, 532, 133), (532, 531, 533), (66, 533, 531), (533, 64, 532), (206, 210, 1), (210, 206, 533), (64, 533, 206), (533, 66, 210), (207, 532, 64), (532, 207, 344), (23, 344, 207), (344, 133, 532), (534, 349, 135), (349, 534, 246), (84, 246, 534), (246, 33, 349), (534, 535, 84), (535, 534, 536), (135, 536, 534), (536, 69, 535), (216, 348, 25), (348, 216, 536), (69, 536, 216), (536, 135, 348), (217, 535, 69), (535, 217, 247), (6, 247, 217), (247, 84, 535), (537, 348, 135), (348, 537, 350), (136, 350, 537), (350, 25, 348), (537, 538, 136), (538, 537, 539), (135, 539, 537), (539, 137, 538), (353, 349, 33), (349, 353, 539), (137, 539, 353), (539, 135, 349), (352, 538, 137), (538, 352, 351), (26, 351, 352), (351, 136, 538), (540, 221, 71), (221, 540, 249), (85, 249, 540), (249, 7, 221), (540, 541, 85), (541, 540, 542), (71, 542, 540), (542, 137, 541), (352, 220, 26), (220, 352, 542), (137, 542, 352), (542, 71, 220), (353, 541, 137), (541, 353, 248), (33, 248, 353), (248, 85, 541), (543, 218, 70), (218, 543, 351), (136, 351, 543), (351, 26, 218), (543, 544, 136), (544, 543, 545), (70, 545, 543), (545, 68, 544), (215, 219, 2), (219, 215, 545), (68, 545, 215), (545, 70, 219), (214, 544, 68), (544, 214, 350), (25, 350, 214), (350, 136, 544), (546, 355, 138), (355, 546, 250), (86, 250, 546), (250, 34, 355), (546, 547, 86), (547, 546, 548), (138, 548, 546), (548, 72, 547), (222, 354, 27), (354, 222, 548), (72, 548, 222), (548, 138, 354), (223, 547, 72), (547, 223, 251), (7, 251, 223), (251, 86, 547), (549, 354, 138), (354, 549, 356), (139, 356, 549), (356, 27, 354), (549, 550, 139), (550, 549, 551), (138, 551, 549), (551, 140, 550), (359, 355, 34), (355, 359, 551), (140, 551, 359), (551, 138, 355), (358, 550, 140), (550, 358, 357), (28, 357, 358), (357, 139, 550), (552, 227, 74), (227, 552, 253), (87, 253, 552), (253, 8, 227), (552, 553, 87), (553, 552, 554), (74, 554, 552), (554, 140, 553), (358, 226, 28), (226, 358, 554), (140, 554, 358), (554, 74, 226), (359, 553, 140), (553, 359, 252), (34, 252, 359), (252, 87, 553), (555, 228, 75), (228, 555, 357), (139, 357, 555), (357, 28, 228), (555, 556, 139), (556, 555, 557), (75, 557, 555), (557, 73, 556), (225, 229, 3), (229, 225, 557), (73, 557, 225), (557, 75, 229), (224, 556, 73), (556, 224, 356), (27, 356, 224), (356, 139, 556), (558, 361, 141), (361, 558, 254), (88, 254, 558), (254, 35, 361), (558, 559, 88), (559, 558, 560), (141, 560, 558), (560, 77, 559), (232, 360, 29), (360, 232, 560), (77, 560, 232), (560, 141, 360), (233, 559, 77), (559, 233, 255), (8, 255, 233), (255, 88, 559), (561, 360, 141), (360, 561, 362), (142, 362, 561), (362, 29, 360), (561, 562, 142), (562, 561, 563), (141, 563, 561), (563, 143, 562), (365, 361, 35), (361, 365, 563), (143, 563, 365), (563, 141, 361), (364, 562, 143), (562, 364, 363), (30, 363, 364), (363, 142, 562), (564, 237, 79), (237, 564, 257), (89, 257, 564), (257, 9, 237), (564, 565, 89), (565, 564, 566), (79, 566, 564), (566, 143, 565), (364, 236, 30), (236, 364, 566), (143, 566, 364), (566, 79, 236), (365, 565, 143), (565, 365, 256), (35, 256, 365), (256, 89, 565), (567, 234, 78), (234, 567, 363), (142, 363, 567), (363, 30, 234), (567, 568, 142), (568, 567, 569), (78, 569, 567), (569, 76, 568), (231, 235, 4), (235, 231, 569), (76, 569, 231), (569, 78, 235), (230, 568, 76), (568, 230, 362), (29, 362, 230), (362, 142, 568), (570, 367, 144), (367, 570, 258), (90, 258, 570), (258, 36, 367), (570, 571, 90), (571, 570, 572), (144, 572, 570), (572, 81, 571), (240, 366, 31), (366, 240, 572), (81, 572, 240), (572, 144, 366), (241, 571, 81), (571, 241, 259), (9, 259, 241), (259, 90, 571), (573, 366, 144), (366, 573, 368), (145, 368, 573), (368, 31, 366), (573, 574, 145), (574, 573, 575), (144, 575, 573), (575, 146, 574), (370, 367, 36), (367, 370, 575), (146, 575, 370), (575, 144, 367), (371, 574, 146), (574, 371, 369), (22, 369, 371), (369, 145, 574), (576, 205, 63), (205, 576, 261), (91, 261, 576), (261, 10, 205), (576, 577, 91), (577, 576, 578), (63, 578, 576), (578, 146, 577), (371, 204, 22), (204, 371, 578), (146, 578, 371), (578, 63, 204), (370, 577, 146), (577, 370, 260), (36, 260, 370), (260, 91, 577), (579, 202, 62), (202, 579, 369), (145, 369, 579), (369, 22, 202), (579, 580, 145), (580, 579, 581), (62, 581, 579), (581, 80, 580), (239, 203, 5), (203, 239, 581), (80, 581, 239), (581, 62, 203), (238, 580, 80), (580, 238, 368), (31, 368, 238), (368, 145, 580), (582, 147, 373), (373, 266, 582), (94, 582, 266), (266, 373, 38), (582, 94, 583), (583, 584, 582), (147, 582, 584), (584, 583, 82), (242, 32, 372), (372, 584, 242), (82, 242, 584), (584, 372, 147), (243, 82, 583), (583, 267, 243), (6, 243, 267), (267, 583, 94), (585, 147, 372), (372, 374, 585), (148, 585, 374), (374, 372, 32), (585, 148, 586), (586, 587, 585), (147, 585, 587), (587, 586, 149), (377, 38, 373), (373, 587, 377), (149, 377, 587), (587, 373, 147), (376, 149, 586), (586, 375, 376), (37, 376, 375), (375, 586, 148), (588, 93, 265), (265, 269, 588), (95, 588, 269), (269, 265, 11), (588, 95, 589), (589, 590, 588), (93, 588, 590), (590, 589, 149), (376, 37, 264), (264, 590, 376), (149, 376, 590), (590, 264, 93), (377, 149, 589), (589, 268, 377), (38, 377, 268), (268, 589, 95), (591, 92, 262), (262, 375, 591), (148, 591, 375), (375, 262, 37), (591, 148, 592), (592, 593, 591), (92, 591, 593), (593, 592, 83), (245, 10, 263), (263, 593, 245), (83, 245, 593), (593, 263, 92), (244, 83, 592), (592, 374, 244), (32, 244, 374), (374, 592, 148), (594, 150, 379), (379, 270, 594), (96, 594, 270), (270, 379, 39), (594, 96, 595), (595, 596, 594), (150, 594, 596), (596, 595, 85), (248, 33, 378), (378, 596, 248), (85, 248, 596), (596, 378, 150), (249, 85, 595), (595, 271, 249), (7, 249, 271), (271, 595, 96), (597, 150, 378), (378, 380, 597), (151, 597, 380), (380, 378, 33), (597, 151, 598), (598, 599, 597), (150, 597, 599), (599, 598, 152), (383, 39, 379), (379, 599, 383), (152, 383, 599), (599, 379, 150), (382, 152, 598), (598, 381, 382), (38, 382, 381), (381, 598, 151), (600, 95, 269), (269, 273, 600), (97, 600, 273), (273, 269, 11), (600, 97, 601), (601, 602, 600), (95, 600, 602), (602, 601, 152), (382, 38, 268), (268, 602, 382), (152, 382, 602), (602, 268, 95), (383, 152, 601), (601, 272, 383), (39, 383, 272), (272, 601, 97), (603, 94, 266), (266, 381, 603), (151, 603, 381), (381, 266, 38), (603, 151, 604), (604, 605, 603), (94, 603, 605), (605, 604, 84), (247, 6, 267), (267, 605, 247), (84, 247, 605), (605, 267, 94), (246, 84, 604), (604, 380, 246), (33, 246, 380), (380, 604, 151), (606, 153, 385), (385, 274, 606), (98, 606, 274), (274, 385, 40), (606, 98, 607), (607, 608, 606), (153, 606, 608), (608, 607, 87), (252, 34, 384), (384, 608, 252), (87, 252, 608), (608, 384, 153), (253, 87, 607), (607, 275, 253), (8, 253, 275), (275, 607, 98), (609, 153, 384), (384, 386, 609), (154, 609, 386), (386, 384, 34), (609, 154, 610), (610, 611, 609), (153, 609, 611), (611, 610, 155), (389, 40, 385), (385, 611, 389), (155, 389, 611), (611, 385, 153), (388, 155, 610), (610, 387, 388), (39, 388, 387), (387, 610, 154), (612, 97, 273), (273, 277, 612), (99, 612, 277), (277, 273, 11), (612, 99, 613), (613, 614, 612), (97, 612, 614), (614, 613, 155), (388, 39, 272), (272, 614, 388), (155, 388, 614), (614, 272, 97), (389, 155, 613), (613, 276, 389), (40, 389, 276), (276, 613, 99), (615, 96, 270), (270, 387, 615), (154, 615, 387), (387, 270, 39), (615, 154, 616), (616, 617, 615), (96, 615, 617), (617, 616, 86), (251, 7, 271), (271, 617, 251), (86, 251, 617), (617, 271, 96), (250, 86, 616), (616, 386, 250), (34, 250, 386), (386, 616, 154), (618, 156, 391), (391, 278, 618), (100, 618, 278), (278, 391, 41), (618, 100, 619), (619, 620, 618), (156, 618, 620), (620, 619, 89), (256, 35, 390), (390, 620, 256), (89, 256, 620), (620, 390, 156), (257, 89, 619), (619, 279, 257), (9, 257, 279), (279, 619, 100), (621, 156, 390), (390, 392, 621), (157, 621, 392), (392, 390, 35), (621, 157, 622), (622, 623, 621), (156, 621, 623), (623, 622, 158), (395, 41, 391), (391, 623, 395), (158, 395, 623), (623, 391, 156), (394, 158, 622), (622, 393, 394), (40, 394, 393), (393, 622, 157), (624, 99, 277), (277, 281, 624), (101, 624, 281), (281, 277, 11), (624, 101, 625), (625, 626, 624), (99, 624, 626), (626, 625, 158), (394, 40, 276), (276, 626, 394), (158, 394, 626), (626, 276, 99), (395, 158, 625), (625, 280, 395), (41, 395, 280), (280, 625, 101), (627, 98, 274), (274, 393, 627), (157, 627, 393), (393, 274, 40), (627, 157, 628), (628, 629, 627), (98, 627, 629), (629, 628, 88), (255, 8, 275), (275, 629, 255), (88, 255, 629), (629, 275, 98), (254, 88, 628), (628, 392, 254), (35, 254, 392), (392, 628, 157), (630, 159, 397), (397, 262, 630), (92, 630, 262), (262, 397, 37), (630, 92, 631), (631, 632, 630), (159, 630, 632), (632, 631, 91), (260, 36, 396), (396, 632, 260), (91, 260, 632), (632, 396, 159), (261, 91, 631), (631, 263, 261), (10, 261, 263), (263, 631, 92), (633, 159, 396), (396, 398, 633), (160, 633, 398), (398, 396, 36), (633, 160, 634), (634, 635, 633), (159, 633, 635), (635, 634, 161), (400, 37, 397), (397, 635, 400), (161, 400, 635), (635, 397, 159), (401, 161, 634), (634, 399, 401), (41, 401, 399), (399, 634, 160), (636, 101, 281), (281, 265, 636), (93, 636, 265), (265, 281, 11), (636, 93, 637), (637, 638, 636), (101, 636, 638), (638, 637, 161), (401, 41, 280), (280, 638, 401), (161, 401, 638), (638, 280, 101), (400, 161, 637), (637, 264, 400), (37, 400, 264), (264, 637, 93), (639, 100, 278), (278, 399, 639), (160, 639, 399), (399, 278, 41), (639, 160, 640), (640, 641, 639), (100, 639, 641), (641, 640, 90), (259, 9, 279), (279, 641, 259), (90, 259, 641), (641, 279, 100), (258, 90, 640), (640, 398, 258), (36, 258, 398), (398, 640, 160), (642, 674, 675, 643), (643, 675, 676, 644), (644, 676, 677, 645), (645, 677, 678, 646), (646, 678, 679, 647), (647, 679, 680, 648), (648, 680, 681, 649), (649, 681, 682, 650), (650, 682, 683, 651), (651, 683, 684, 652), (652, 684, 685, 653), (653, 685, 686, 654), (654, 686, 687, 655), (655, 687, 688, 656), (656, 688, 689, 657), (657, 689, 690, 658), (658, 690, 691, 659), (659, 691, 692, 660), (660, 692, 693, 661), (661, 693, 694, 662), (662, 694, 695, 663), (663, 695, 696, 664), (664, 696, 697, 665), (665, 697, 698, 666), (666, 698, 699, 667), (667, 699, 700, 668), (668, 700, 701, 669), (669, 701, 702, 670), (670, 702, 703, 671), (671, 703, 704, 672), (672, 704, 705, 673), (674, 642, 673, 705), (718, 730, 723, 710), (730, 731, 722, 723), (706, 722, 731, 714), (719, 732, 730, 718), (732, 733, 731, 730), (733, 715, 714, 731), (711, 725, 732, 719), (725, 724, 733, 732), (724, 707, 715, 733), (720, 734, 727, 712), (734, 735, 726, 727), (735, 716, 708, 726), (721, 737, 734, 720), (737, 736, 735, 734), (736, 717, 716, 735), (713, 729, 737, 721), (729, 728, 736, 737), (728, 709, 717, 736), (738, 706, 714, 746), (746, 747, 739, 738), (747, 717, 709, 739), (715, 748, 746, 714), (748, 749, 747, 746), (749, 716, 717, 747), (707, 740, 748, 715), (740, 741, 749, 748), (741, 708, 716, 749), (721, 751, 743, 713), (751, 750, 742, 743), (750, 718, 710, 742), (720, 753, 751, 721), (753, 752, 750, 751), (752, 719, 718, 750), (712, 745, 753, 720), (745, 744, 752, 753), (744, 711, 719, 752), (724, 754, 740, 707), (754, 755, 741, 740), (755, 726, 708, 741), (725, 756, 754, 724), (756, 757, 755, 754), (757, 727, 726, 755), (711, 744, 756, 725), (744, 745, 757, 756), (745, 712, 727, 757), (723, 758, 742, 710), (758, 759, 743, 742), (759, 729, 713, 743), (722, 760, 758, 723), (760, 761, 759, 758), (761, 728, 729, 759), (706, 738, 760, 722), (738, 739, 761, 760), (739, 709, 728, 761)])
me_sphere.polygons.foreach_set('use_smooth', [True] * 1366)
me_sphere.materials.append(mat_grey)
me_sphere.use_remesh_preserve_volume = False
me_sphere.use_remesh_preserve_attributes = False
me_sphere.use_mirror_vertex_groups = False
me_sphere.update()

# ---- objects
ob_sphere = bpy.data.objects.new('Sphere', me_sphere)
ob_lamp = bpy.data.objects.new('Lamp', light_spot)
ob_camera = bpy.data.objects.new('Camera', cam_camera)

# ---- transforms, parenting, visibility, modifiers, constraints
ob_sphere.location = (0.0, 0.0, 0.5635)
ob_sphere.lock_rotations_4d = False
ob_sphere.empty_display_type = 'ARROWS'
ob_sphere.lineart.crease_threshold = 0.0
ob_lamp.location = (4.076, 1.005, 5.904)
ob_lamp.rotation_euler = (0.6503, 0.05522, 1.866)
ob_lamp.lock_rotations_4d = False
ob_lamp.empty_display_type = 'ARROWS'
ob_lamp.color = (0.0, 0.0, 0.0, 0.0)
ob_lamp.lineart.crease_threshold = 0.0
ob_camera.location = (7.481, -6.508, 5.344)
ob_camera.rotation_euler = (1.109, 0.01082, 0.8149)
ob_camera.lock_rotations_4d = False
ob_camera.empty_display_type = 'ARROWS'
ob_camera.color = (0.0, 0.0, 0.0, 0.0)
ob_camera.display_type = 'WIRE'
ob_camera.lineart.crease_threshold = 0.0

# ---- collection membership
col_collection_1.objects.link(ob_sphere)
col_collection_1.objects.link(ob_lamp)
col_collection_1.objects.link(ob_camera)

# ---- scene / render settings (as saved in the file)
scene.camera = ob_camera
scene.frame_start = 1; scene.frame_end = 250; scene.frame_set(1)
scene.render.engine = 'BLENDER_EEVEE_NEXT'
scene.render.image_settings.file_format = 'JPEG'
scene.render.image_settings.color_mode = 'RGB'
scene.render.image_settings.compression = 90
scene.render.resolution_x = 800
scene.render.resolution_y = 600
scene.render.pixel_aspect_x = 100.0
scene.render.pixel_aspect_y = 100.0
scene.render.fps = 25
scene.render.dither_intensity = 0.0
scene.render.use_compositing = False
scene.render.use_sequencer = False
scene.render.bake_margin = 2
scene.render.bake_bias = 0.0
scene.render.use_stamp_time = False
scene.render.use_stamp_date = False
scene.render.use_stamp_frame = False
scene.render.use_stamp_camera = False
scene.render.use_stamp_scene = False
scene.render.use_stamp_filename = False
scene.render.use_stamp_render_time = False
scene.render.stamp_font_size = 0
scene.cycles.use_denoising = False
scene.cycles.samples = 10
scene.cycles.sampling_pattern = 'TABULATED_SOBOL'
scene.cycles.light_sampling_threshold = 0.0
scene.cycles.use_adaptive_sampling = False
scene.cycles.use_light_tree = False
scene.cycles.blur_glossy = 0.0
scene.cycles.volume_bounces = 1
scene.cycles.pixel_filter_type = 'GAUSSIAN'
scene.cycles.sample_clamp_indirect = 0.0
scene.view_settings.view_transform = 'Raw'
bpy.context.view_layer.update()
